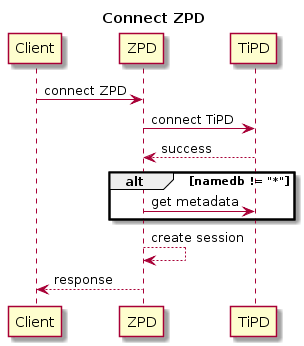

The diagram above was rendered by PlantUML. Its source (embedded in the PNG):
@startuml
title Connect ZPD

Client-> ZPD: connect ZPD
ZPD->TiPD: connect TiPD
TiPD-->ZPD: success
alt namedb != "*"
    ZPD->TiPD: get metadata
end
ZPD-->ZPD: create session
ZPD-->Client: response
@enduml